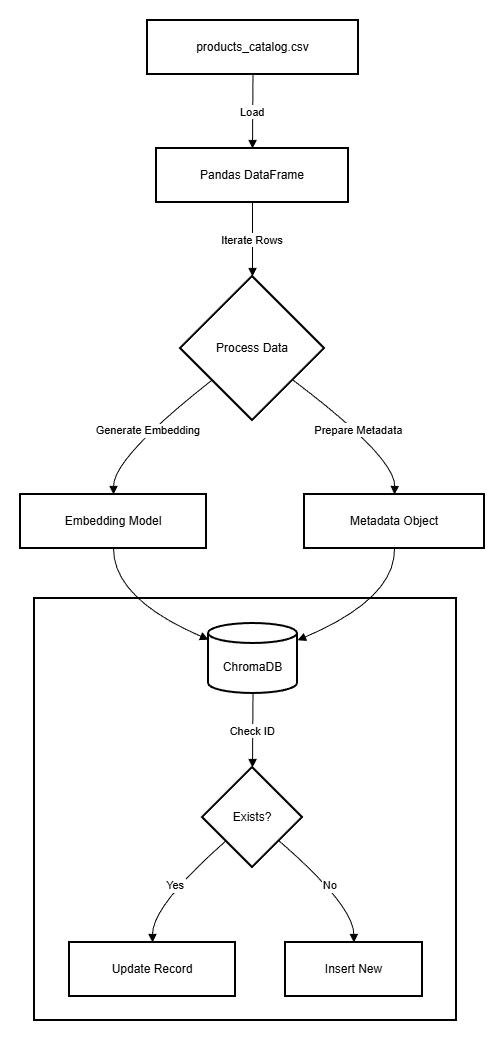

The diagram above was exported from draw.io. Its source (the exported page's mxGraphModel, read from the mxfile embedded in the PNG):
<mxGraphModel dx="1233" dy="678" grid="1" gridSize="10" guides="1" tooltips="1" connect="1" arrows="1" fold="1" page="1" pageScale="1" pageWidth="850" pageHeight="1100" math="0" shadow="0">
  <root>
    <mxCell id="0" />
    <mxCell id="1" parent="0" />
    <mxCell id="zg0uxTvwdEAIHxaE7i6e-1" parent="1" style="whiteSpace=wrap;strokeWidth=2;" value="" vertex="1">
      <mxGeometry height="422" width="422" x="34" y="598" as="geometry" />
    </mxCell>
    <mxCell id="zg0uxTvwdEAIHxaE7i6e-2" parent="1" style="whiteSpace=wrap;strokeWidth=2;" value="products_catalog.csv" vertex="1">
      <mxGeometry height="54" width="211" x="147" y="20" as="geometry" />
    </mxCell>
    <mxCell id="zg0uxTvwdEAIHxaE7i6e-3" parent="1" style="whiteSpace=wrap;strokeWidth=2;" value="Pandas DataFrame" vertex="1">
      <mxGeometry height="54" width="192" x="156" y="148" as="geometry" />
    </mxCell>
    <mxCell id="zg0uxTvwdEAIHxaE7i6e-4" parent="1" style="rhombus;strokeWidth=2;whiteSpace=wrap;" value="Process Data" vertex="1">
      <mxGeometry height="144" width="144" x="180" y="276" as="geometry" />
    </mxCell>
    <mxCell id="zg0uxTvwdEAIHxaE7i6e-5" parent="1" style="whiteSpace=wrap;strokeWidth=2;" value="Embedding Model" vertex="1">
      <mxGeometry height="54" width="186" x="20" y="494" as="geometry" />
    </mxCell>
    <mxCell id="zg0uxTvwdEAIHxaE7i6e-6" parent="1" style="whiteSpace=wrap;strokeWidth=2;" value="Metadata Object" vertex="1">
      <mxGeometry height="54" width="180" x="304" y="494" as="geometry" />
    </mxCell>
    <mxCell id="zg0uxTvwdEAIHxaE7i6e-7" parent="1" style="shape=cylinder3;boundedLbl=1;backgroundOutline=1;size=10;strokeWidth=2;whiteSpace=wrap;" value="ChromaDB" vertex="1">
      <mxGeometry height="70" width="89" x="208" y="623" as="geometry" />
    </mxCell>
    <mxCell id="zg0uxTvwdEAIHxaE7i6e-8" parent="1" style="rhombus;strokeWidth=2;whiteSpace=wrap;" value="Exists?" vertex="1">
      <mxGeometry height="100" width="100" x="202" y="767" as="geometry" />
    </mxCell>
    <mxCell id="zg0uxTvwdEAIHxaE7i6e-9" parent="1" style="whiteSpace=wrap;strokeWidth=2;" value="Update Record" vertex="1">
      <mxGeometry height="54" width="166" x="69" y="942" as="geometry" />
    </mxCell>
    <mxCell id="zg0uxTvwdEAIHxaE7i6e-10" parent="1" style="whiteSpace=wrap;strokeWidth=2;" value="Insert New" vertex="1">
      <mxGeometry height="54" width="137" x="285" y="942" as="geometry" />
    </mxCell>
    <mxCell id="zg0uxTvwdEAIHxaE7i6e-11" edge="1" parent="1" source="zg0uxTvwdEAIHxaE7i6e-2" style="curved=1;startArrow=none;endArrow=block;exitX=0.5;exitY=1;entryX=0.5;entryY=0;rounded=0;" target="zg0uxTvwdEAIHxaE7i6e-3" value="Load">
      <mxGeometry relative="1" as="geometry">
        <Array as="points" />
      </mxGeometry>
    </mxCell>
    <mxCell id="zg0uxTvwdEAIHxaE7i6e-12" edge="1" parent="1" source="zg0uxTvwdEAIHxaE7i6e-3" style="curved=1;startArrow=none;endArrow=block;exitX=0.5;exitY=1;entryX=0.5;entryY=0;rounded=0;" target="zg0uxTvwdEAIHxaE7i6e-4" value="Iterate Rows">
      <mxGeometry relative="1" as="geometry">
        <Array as="points" />
      </mxGeometry>
    </mxCell>
    <mxCell id="zg0uxTvwdEAIHxaE7i6e-13" edge="1" parent="1" source="zg0uxTvwdEAIHxaE7i6e-4" style="curved=1;startArrow=none;endArrow=block;exitX=0;exitY=0.89;entryX=0.5;entryY=0.01;rounded=0;" target="zg0uxTvwdEAIHxaE7i6e-5" value="Generate Embedding">
      <mxGeometry relative="1" as="geometry">
        <Array as="points">
          <mxPoint x="113" y="457" />
        </Array>
      </mxGeometry>
    </mxCell>
    <mxCell id="zg0uxTvwdEAIHxaE7i6e-14" edge="1" parent="1" source="zg0uxTvwdEAIHxaE7i6e-4" style="curved=1;startArrow=none;endArrow=block;exitX=1;exitY=0.89;entryX=0.5;entryY=0.01;rounded=0;" target="zg0uxTvwdEAIHxaE7i6e-6" value="Prepare Metadata">
      <mxGeometry relative="1" as="geometry">
        <Array as="points">
          <mxPoint x="395" y="457" />
        </Array>
      </mxGeometry>
    </mxCell>
    <mxCell id="zg0uxTvwdEAIHxaE7i6e-15" edge="1" parent="1" source="zg0uxTvwdEAIHxaE7i6e-5" style="curved=1;startArrow=none;endArrow=block;exitX=0.5;exitY=1.01;entryX=0;entryY=0.23;rounded=0;" target="zg0uxTvwdEAIHxaE7i6e-7" value="">
      <mxGeometry relative="1" as="geometry">
        <Array as="points">
          <mxPoint x="113" y="598" />
        </Array>
      </mxGeometry>
    </mxCell>
    <mxCell id="zg0uxTvwdEAIHxaE7i6e-16" edge="1" parent="1" source="zg0uxTvwdEAIHxaE7i6e-6" style="curved=1;startArrow=none;endArrow=block;exitX=0.5;exitY=1.01;entryX=1;entryY=0.24;rounded=0;" target="zg0uxTvwdEAIHxaE7i6e-7" value="">
      <mxGeometry relative="1" as="geometry">
        <Array as="points">
          <mxPoint x="395" y="598" />
        </Array>
      </mxGeometry>
    </mxCell>
    <mxCell id="zg0uxTvwdEAIHxaE7i6e-17" edge="1" parent="1" source="zg0uxTvwdEAIHxaE7i6e-7" style="curved=1;startArrow=none;endArrow=block;exitX=0.5;exitY=1.01;entryX=0.5;entryY=0;rounded=0;" target="zg0uxTvwdEAIHxaE7i6e-8" value="Check ID">
      <mxGeometry relative="1" as="geometry">
        <Array as="points" />
      </mxGeometry>
    </mxCell>
    <mxCell id="zg0uxTvwdEAIHxaE7i6e-18" edge="1" parent="1" source="zg0uxTvwdEAIHxaE7i6e-8" style="curved=1;startArrow=none;endArrow=block;exitX=0;exitY=0.94;entryX=0.5;entryY=0;rounded=0;" target="zg0uxTvwdEAIHxaE7i6e-9" value="Yes">
      <mxGeometry relative="1" as="geometry">
        <Array as="points">
          <mxPoint x="152" y="905" />
        </Array>
      </mxGeometry>
    </mxCell>
    <mxCell id="zg0uxTvwdEAIHxaE7i6e-19" edge="1" parent="1" source="zg0uxTvwdEAIHxaE7i6e-8" style="curved=1;startArrow=none;endArrow=block;exitX=1;exitY=0.94;entryX=0.5;entryY=0;rounded=0;" target="zg0uxTvwdEAIHxaE7i6e-10" value="No">
      <mxGeometry relative="1" as="geometry">
        <Array as="points">
          <mxPoint x="353" y="905" />
        </Array>
      </mxGeometry>
    </mxCell>
  </root>
</mxGraphModel>